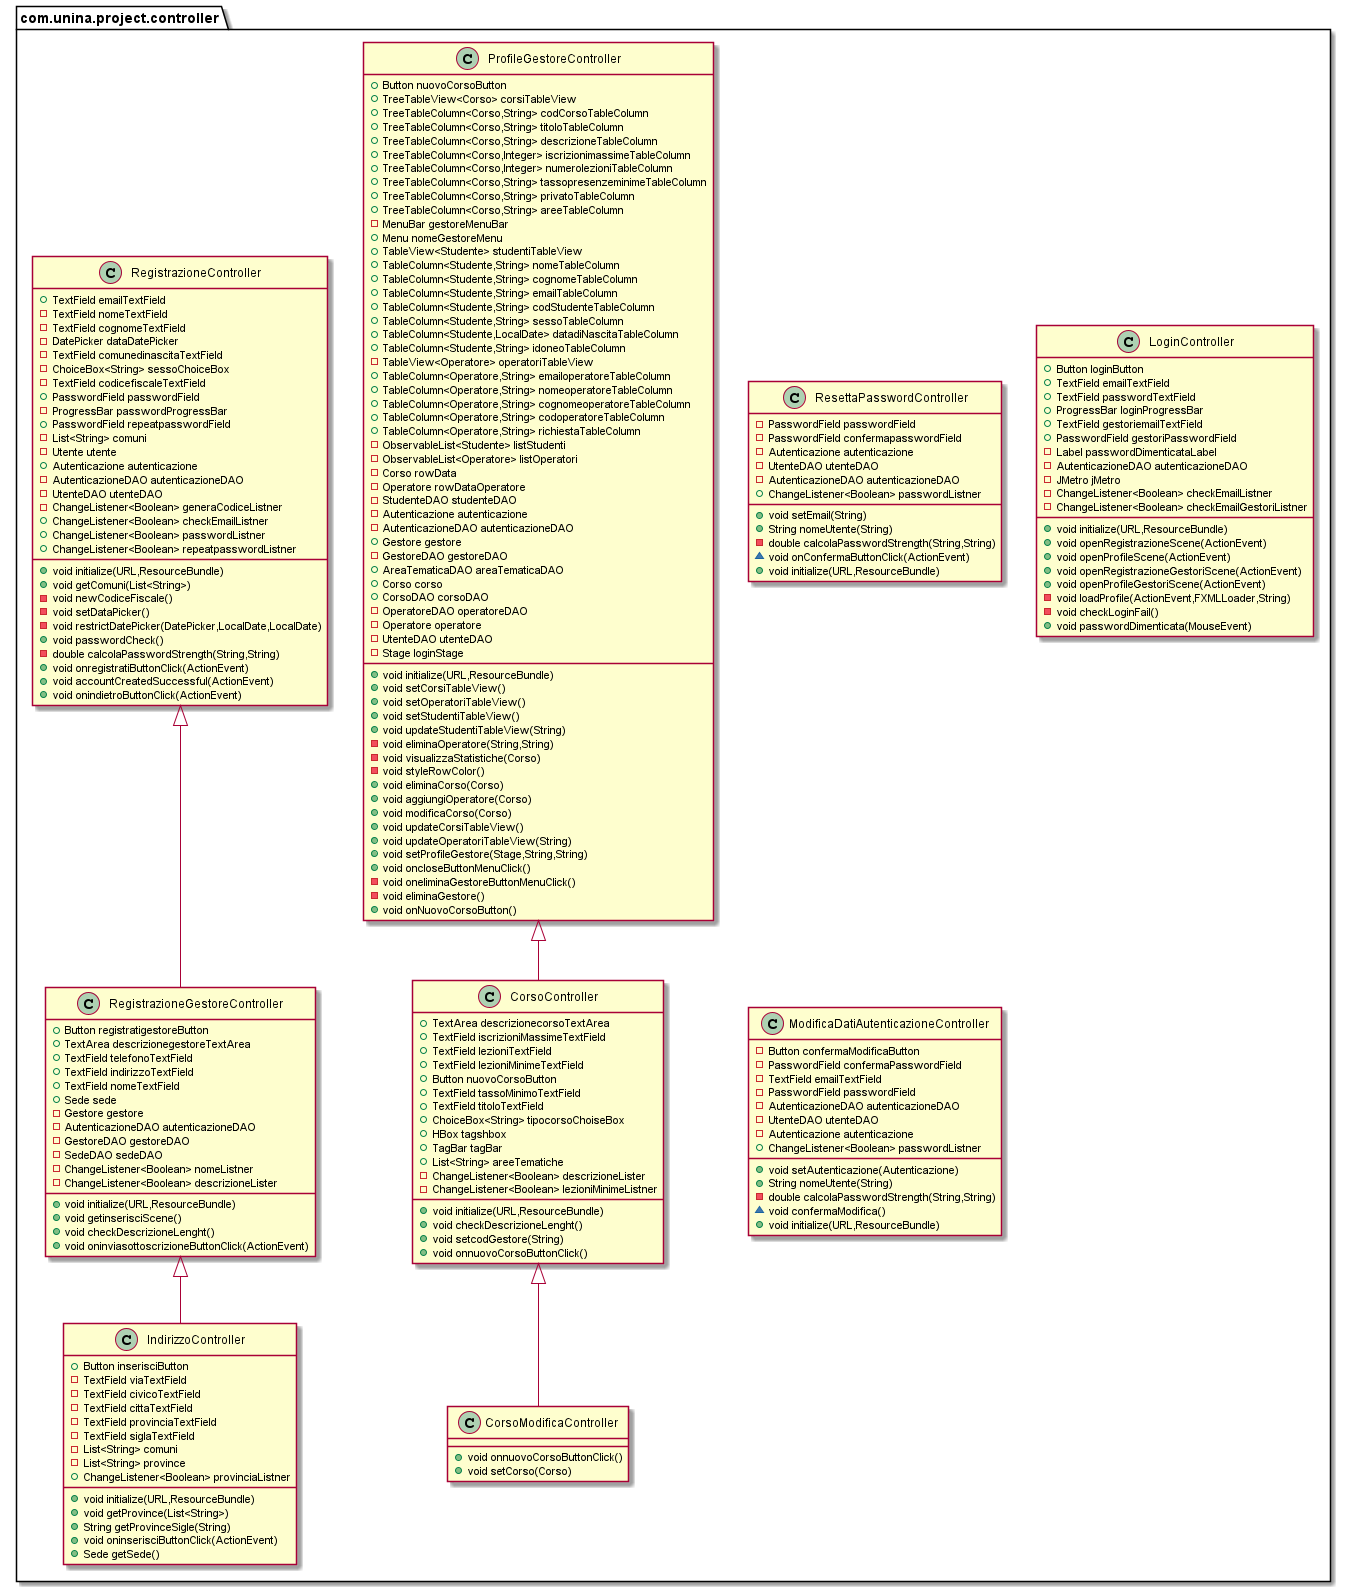

The diagram above was rendered by PlantUML. Its source (embedded in the PNG):
@startuml

class com.unina.project.controller.CorsoModificaController {
+ void onnuovoCorsoButtonClick()
+ void setCorso(Corso)
}
class com.unina.project.controller.ResettaPasswordController {
- PasswordField passwordField
- PasswordField confermapasswordField
- Autenticazione autenticazione
- UtenteDAO utenteDAO
- AutenticazioneDAO autenticazioneDAO
+ ChangeListener<Boolean> passwordListner
+ void setEmail(String)
+ String nomeUtente(String)
- double calcolaPasswordStrength(String,String)
~ void onConfermaButtonClick(ActionEvent)
+ void initialize(URL,ResourceBundle)
}
class com.unina.project.controller.ProfileGestoreController {
+ Button nuovoCorsoButton
+ TreeTableView<Corso> corsiTableView
+ TreeTableColumn<Corso,String> codCorsoTableColumn
+ TreeTableColumn<Corso,String> titoloTableColumn
+ TreeTableColumn<Corso,String> descrizioneTableColumn
+ TreeTableColumn<Corso,Integer> iscrizionimassimeTableColumn
+ TreeTableColumn<Corso,Integer> numerolezioniTableColumn
+ TreeTableColumn<Corso,String> tassopresenzeminimeTableColumn
+ TreeTableColumn<Corso,String> privatoTableColumn
+ TreeTableColumn<Corso,String> areeTableColumn
- MenuBar gestoreMenuBar
+ Menu nomeGestoreMenu
+ TableView<Studente> studentiTableView
+ TableColumn<Studente,String> nomeTableColumn
+ TableColumn<Studente,String> cognomeTableColumn
+ TableColumn<Studente,String> emailTableColumn
+ TableColumn<Studente,String> codStudenteTableColumn
+ TableColumn<Studente,String> sessoTableColumn
+ TableColumn<Studente,LocalDate> datadiNascitaTableColumn
+ TableColumn<Studente,String> idoneoTableColumn
- TableView<Operatore> operatoriTableView
+ TableColumn<Operatore,String> emailoperatoreTableColumn
+ TableColumn<Operatore,String> nomeoperatoreTableColumn
+ TableColumn<Operatore,String> cognomeoperatoreTableColumn
+ TableColumn<Operatore,String> codoperatoreTableColumn
+ TableColumn<Operatore,String> richiestaTableColumn
- ObservableList<Studente> listStudenti
- ObservableList<Operatore> listOperatori
- Corso rowData
- Operatore rowDataOperatore
- StudenteDAO studenteDAO
- Autenticazione autenticazione
- AutenticazioneDAO autenticazioneDAO
+ Gestore gestore
- GestoreDAO gestoreDAO
+ AreaTematicaDAO areaTematicaDAO
+ Corso corso
+ CorsoDAO corsoDAO
- OperatoreDAO operatoreDAO
- Operatore operatore
- UtenteDAO utenteDAO
- Stage loginStage
+ void initialize(URL,ResourceBundle)
+ void setCorsiTableView()
+ void setOperatoriTableView()
+ void setStudentiTableView()
+ void updateStudentiTableView(String)
- void eliminaOperatore(String,String)
- void visualizzaStatistiche(Corso)
- void styleRowColor()
+ void eliminaCorso(Corso)
+ void aggiungiOperatore(Corso)
+ void modificaCorso(Corso)
+ void updateCorsiTableView()
+ void updateOperatoriTableView(String)
+ void setProfileGestore(Stage,String,String)
+ void oncloseButtonMenuClick()
- void oneliminaGestoreButtonMenuClick()
- void eliminaGestore()
+ void onNuovoCorsoButton()
}
class com.unina.project.controller.LoginController {
+ Button loginButton
+ TextField emailTextField
+ TextField passwordTextField
+ ProgressBar loginProgressBar
+ TextField gestoriemailTextField
+ PasswordField gestoriPasswordField
- Label passwordDimenticataLabel
- AutenticazioneDAO autenticazioneDAO
- JMetro jMetro
- ChangeListener<Boolean> checkEmailListner
- ChangeListener<Boolean> checkEmailGestoriListner
+ void initialize(URL,ResourceBundle)
+ void openRegistrazioneScene(ActionEvent)
+ void openProfileScene(ActionEvent)
+ void openRegistrazioneGestoriScene(ActionEvent)
+ void openProfileGestoriScene(ActionEvent)
- void loadProfile(ActionEvent,FXMLLoader,String)
- void checkLoginFail()
+ void passwordDimenticata(MouseEvent)
}
class com.unina.project.controller.RegistrazioneGestoreController {
+ Button registratigestoreButton
+ TextArea descrizionegestoreTextArea
+ TextField telefonoTextField
+ TextField indirizzoTextField
+ TextField nomeTextField
+ Sede sede
- Gestore gestore
- AutenticazioneDAO autenticazioneDAO
- GestoreDAO gestoreDAO
- SedeDAO sedeDAO
- ChangeListener<Boolean> nomeListner
- ChangeListener<Boolean> descrizioneLister
+ void initialize(URL,ResourceBundle)
+ void getinserisciScene()
+ void checkDescrizioneLenght()
+ void oninviasottoscrizioneButtonClick(ActionEvent)
}
class com.unina.project.controller.CorsoController {
+ TextArea descrizionecorsoTextArea
+ TextField iscrizioniMassimeTextField
+ TextField lezioniTextField
+ TextField lezioniMinimeTextField
+ Button nuovoCorsoButton
+ TextField tassoMinimoTextField
+ TextField titoloTextField
+ ChoiceBox<String> tipocorsoChoiseBox
+ HBox tagshbox
+ TagBar tagBar
+ List<String> areeTematiche
- ChangeListener<Boolean> descrizioneLister
- ChangeListener<Boolean> lezioniMinimeListner
+ void initialize(URL,ResourceBundle)
+ void checkDescrizioneLenght()
+ void setcodGestore(String)
+ void onnuovoCorsoButtonClick()
}
class com.unina.project.controller.IndirizzoController {
+ Button inserisciButton
- TextField viaTextField
- TextField civicoTextField
- TextField cittaTextField
- TextField provinciaTextField
- TextField siglaTextField
- List<String> comuni
- List<String> province
+ ChangeListener<Boolean> provinciaListner
+ void initialize(URL,ResourceBundle)
+ void getProvince(List<String>)
+ String getProvinceSigle(String)
+ void oninserisciButtonClick(ActionEvent)
+ Sede getSede()
}
class com.unina.project.controller.RegistrazioneController {
+ TextField emailTextField
- TextField nomeTextField
- TextField cognomeTextField
- DatePicker dataDatePicker
- TextField comunedinascitaTextField
- ChoiceBox<String> sessoChoiceBox
- TextField codicefiscaleTextField
+ PasswordField passwordField
- ProgressBar passwordProgressBar
+ PasswordField repeatpasswordField
- List<String> comuni
- Utente utente
+ Autenticazione autenticazione
- AutenticazioneDAO autenticazioneDAO
- UtenteDAO utenteDAO
- ChangeListener<Boolean> generaCodiceListner
+ ChangeListener<Boolean> checkEmailListner
+ ChangeListener<Boolean> passwordListner
+ ChangeListener<Boolean> repeatpasswordListner
+ void initialize(URL,ResourceBundle)
+ void getComuni(List<String>)
- void newCodiceFiscale()
- void setDataPicker()
- void restrictDatePicker(DatePicker,LocalDate,LocalDate)
+ void passwordCheck()
- double calcolaPasswordStrength(String,String)
+ void onregistratiButtonClick(ActionEvent)
+ void accountCreatedSuccessful(ActionEvent)
+ void onindietroButtonClick(ActionEvent)
}
class com.unina.project.controller.ModificaDatiAutenticazioneController {
- Button confermaModificaButton
- PasswordField confermaPasswordField
- TextField emailTextField
- PasswordField passwordField
- AutenticazioneDAO autenticazioneDAO
- UtenteDAO utenteDAO
- Autenticazione autenticazione
+ ChangeListener<Boolean> passwordListner
+ void setAutenticazione(Autenticazione)
+ String nomeUtente(String)
- double calcolaPasswordStrength(String,String)
~ void confermaModifica()
+ void initialize(URL,ResourceBundle)
}


com.unina.project.controller.CorsoController <|-- com.unina.project.controller.CorsoModificaController
com.unina.project.controller.RegistrazioneController <|-- com.unina.project.controller.RegistrazioneGestoreController
com.unina.project.controller.ProfileGestoreController <|-- com.unina.project.controller.CorsoController
com.unina.project.controller.RegistrazioneGestoreController <|-- com.unina.project.controller.IndirizzoController
@enduml